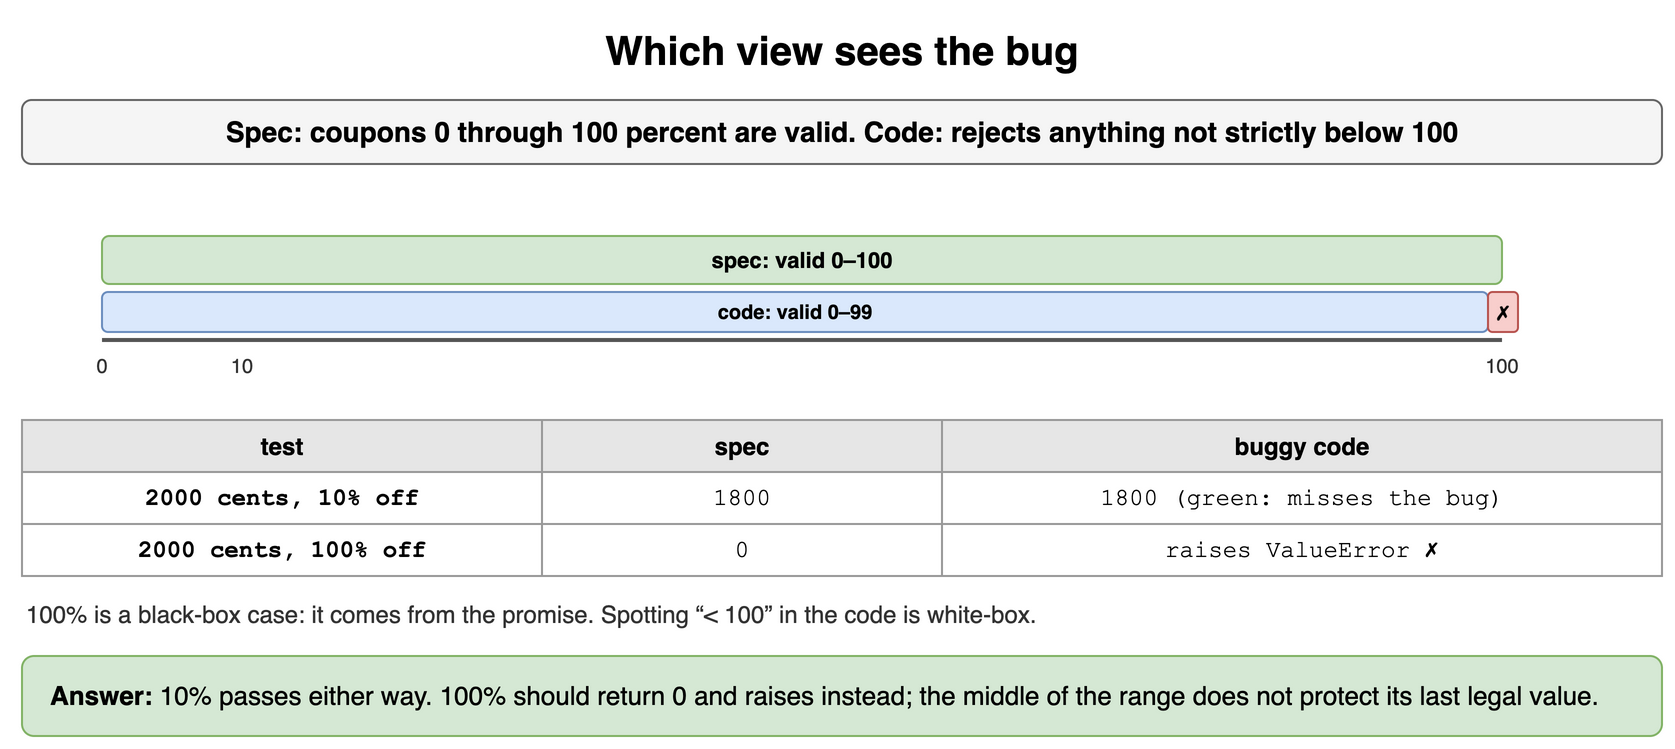

The diagram above was exported from draw.io. Its source (the exported page's mxGraphModel, read from the mxfile embedded in the PNG):
<mxGraphModel dx="900" dy="384" grid="1" gridSize="10" guides="1" tooltips="1" connect="1" arrows="1" fold="1" page="1" pageScale="1" pageWidth="900" pageHeight="384" math="0" shadow="0">
  <root>
    <mxCell id="0" />
    <mxCell id="1" parent="0" />
    <mxCell id="u41" value="Which view sees the bug" style="text;html=1;align=center;verticalAlign=middle;whiteSpace=wrap;fontSize=20;fontStyle=1;" vertex="1" parent="1">
      <mxGeometry x="40" y="10" width="820" height="30" as="geometry" />
    </mxCell>
    <mxCell id="u42" value="Spec: coupons 0 through 100 percent are valid. Code: rejects anything not strictly below 100" style="rounded=1;whiteSpace=wrap;html=1;fillColor=#f5f5f5;strokeColor=#666666;fontStyle=1;fontSize=14;" vertex="1" parent="1">
      <mxGeometry x="40" y="50" width="820" height="32" as="geometry" />
    </mxCell>
    <mxCell id="u43" value="" style="endArrow=none;html=1;strokeColor=#555555;strokeWidth=2;" edge="1" parent="1">
      <mxGeometry relative="1" as="geometry">
        <mxPoint x="80" y="170" as="sourcePoint" />
        <mxPoint x="780" y="170" as="targetPoint" />
      </mxGeometry>
    </mxCell>
    <mxCell id="u44" value="spec: valid 0–100" style="rounded=1;whiteSpace=wrap;html=1;fillColor=#d5e8d4;strokeColor=#82b366;fontSize=11;align=center;fontStyle=1;" vertex="1" parent="1">
      <mxGeometry x="80" y="118" width="700" height="24" as="geometry" />
    </mxCell>
    <mxCell id="u45" value="code: valid 0–99" style="rounded=1;whiteSpace=wrap;html=1;fillColor=#dae8fc;strokeColor=#6c8ebf;fontSize=10;align=center;fontStyle=1;" vertex="1" parent="1">
      <mxGeometry x="80" y="146" width="693.0" height="20" as="geometry" />
    </mxCell>
    <mxCell id="u46" value="✗" style="rounded=1;whiteSpace=wrap;html=1;fillColor=#f8cecc;strokeColor=#b85450;fontSize=10;align=center;fontStyle=1;" vertex="1" parent="1">
      <mxGeometry x="773.0" y="146" width="15.0" height="20" as="geometry" />
    </mxCell>
    <mxCell id="u47" value="0" style="text;html=1;whiteSpace=wrap;fontSize=11;align=center;verticalAlign=middle;fontSize=10;fontColor=#333333;" vertex="1" parent="1">
      <mxGeometry x="65.0" y="176" width="30" height="14" as="geometry" />
    </mxCell>
    <mxCell id="u48" value="10" style="text;html=1;whiteSpace=wrap;fontSize=11;align=center;verticalAlign=middle;fontSize=10;fontColor=#333333;" vertex="1" parent="1">
      <mxGeometry x="135.0" y="176" width="30" height="14" as="geometry" />
    </mxCell>
    <mxCell id="u49" value="100" style="text;html=1;whiteSpace=wrap;fontSize=11;align=center;verticalAlign=middle;fontSize=10;fontColor=#333333;" vertex="1" parent="1">
      <mxGeometry x="765.0" y="176" width="30" height="14" as="geometry" />
    </mxCell>
    <mxCell id="u410" value="test" style="whiteSpace=wrap;html=1;fillColor=#e6e6e6;strokeColor=#999999;fontStyle=1;fontSize=12;" vertex="1" parent="1">
      <mxGeometry x="40" y="210" width="260" height="26" as="geometry" />
    </mxCell>
    <mxCell id="u411" value="spec" style="whiteSpace=wrap;html=1;fillColor=#e6e6e6;strokeColor=#999999;fontStyle=1;fontSize=12;" vertex="1" parent="1">
      <mxGeometry x="300" y="210" width="200" height="26" as="geometry" />
    </mxCell>
    <mxCell id="u412" value="buggy code" style="whiteSpace=wrap;html=1;fillColor=#e6e6e6;strokeColor=#999999;fontStyle=1;fontSize=12;" vertex="1" parent="1">
      <mxGeometry x="500" y="210" width="360" height="26" as="geometry" />
    </mxCell>
    <mxCell id="u413" value="2000 cents, 10% off" style="whiteSpace=wrap;html=1;strokeColor=#999999;fontSize=12;fillColor=#ffffff;fontFamily=Courier New;fontStyle=1;" vertex="1" parent="1">
      <mxGeometry x="40" y="236" width="260" height="26" as="geometry" />
    </mxCell>
    <mxCell id="u414" value="1800" style="whiteSpace=wrap;html=1;strokeColor=#999999;fontSize=12;fillColor=#ffffff;fontFamily=Courier New;" vertex="1" parent="1">
      <mxGeometry x="300" y="236" width="200" height="26" as="geometry" />
    </mxCell>
    <mxCell id="u415" value="1800 (green: misses the bug)" style="whiteSpace=wrap;html=1;strokeColor=#999999;fontSize=12;fillColor=#ffffff;fontFamily=Courier New;" vertex="1" parent="1">
      <mxGeometry x="500" y="236" width="360" height="26" as="geometry" />
    </mxCell>
    <mxCell id="u416" value="2000 cents, 100% off" style="whiteSpace=wrap;html=1;strokeColor=#999999;fontSize=12;fillColor=#ffffff;fontFamily=Courier New;fontStyle=1;" vertex="1" parent="1">
      <mxGeometry x="40" y="262" width="260" height="26" as="geometry" />
    </mxCell>
    <mxCell id="u417" value="0" style="whiteSpace=wrap;html=1;strokeColor=#999999;fontSize=12;fillColor=#ffffff;fontFamily=Courier New;" vertex="1" parent="1">
      <mxGeometry x="300" y="262" width="200" height="26" as="geometry" />
    </mxCell>
    <mxCell id="u418" value="raises ValueError ✗" style="whiteSpace=wrap;html=1;strokeColor=#999999;fontSize=12;fillColor=#ffffff;fontFamily=Courier New;" vertex="1" parent="1">
      <mxGeometry x="500" y="262" width="360" height="26" as="geometry" />
    </mxCell>
    <mxCell id="u419" value="100% is a black-box case: it comes from the promise. Spotting “&lt; 100” in the code is white-box." style="text;html=1;whiteSpace=wrap;fontSize=11;align=left;verticalAlign=middle;fontSize=12;fontColor=#333333;" vertex="1" parent="1">
      <mxGeometry x="40" y="298" width="820" height="18" as="geometry" />
    </mxCell>
    <mxCell id="u420" value="&lt;b&gt;Answer:&lt;/b&gt; 10% passes either way. 100% should return 0 and raises instead; the middle of the range does not protect its last legal value." style="rounded=1;whiteSpace=wrap;html=1;fillColor=#d5e8d4;strokeColor=#82b366;fontSize=13;align=left;spacingLeft=12;" vertex="1" parent="1">
      <mxGeometry x="40" y="328" width="820" height="40" as="geometry" />
    </mxCell>
  </root>
</mxGraphModel>